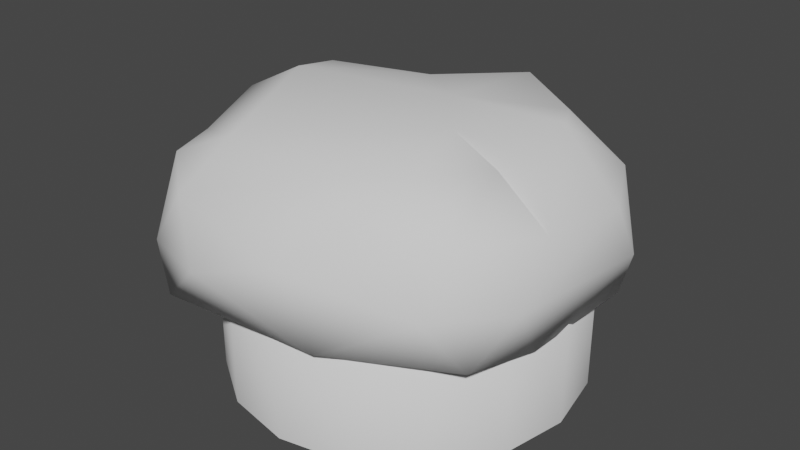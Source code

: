 # Source: Chef_Hat.blend  (saved by Blender 2.93.20; exported with 4.5.12 LTS)
import bpy
from mathutils import Matrix  # noqa: F401  (used for matrix-valued properties, if any)

bpy.ops.wm.read_factory_settings(use_empty=True)
scene = bpy.context.scene
scene.name = 'Scene'

# ---- collections
col_collection = bpy.data.collections.new('Collection'); scene.collection.children.link(col_collection)

# ---- materials (node trees are filled in below, after node groups)
mat_material = bpy.data.materials.new('Material')
mat_material.use_transparent_shadow = False
mat_material.roughness = 1.0
mat_material.specular_intensity = 0.0

# ---- material node trees

# ---- world
world_world = bpy.data.worlds.new('World'); scene.world = world_world
world_world.use_nodes = True; world_world.node_tree.nodes.clear()
_N = world_world.node_tree.nodes; _L = world_world.node_tree.links
n0 = _N.new('ShaderNodeOutputWorld'); n0.name = 'World Output'; n0.location = (300, 300)
n1 = _N.new('ShaderNodeBackground'); n1.name = 'Background'; n1.location = (10, 300)
n1.inputs[0].default_value = (0.05088, 0.05088, 0.05088, 1.0)
_L.new(n1.outputs[0], n0.inputs[0])
n0.is_active_output = True
world_world.color = (0.05088, 0.05088, 0.05088)
world_world.use_sun_shadow = False
world_world.sun_shadow_jitter_overblur = 0.0

# ---- meshes
me_cylinder = bpy.data.meshes.new('Cylinder')
me_cylinder.from_pydata([(0.0, 1.0, 0.2333), (0.0, 1.0, 1.0), (0.3827, 0.9239, 0.2333), (0.3827, 0.9239, 1.0), (0.7071, 0.7071, 0.2333), (0.7071, 0.7071, 1.0), (0.9239, 0.3827, 0.2333), (0.9239, 0.3827, 1.0), (1.0, -4.371e-08, 0.2333), (1.0, -4.371e-08, 1.0), (0.9239, -0.3827, 0.2333), (0.9239, -0.3827, 1.0), (0.7071, -0.7071, 0.2333), (0.7071, -0.7071, 1.0), (0.3827, -0.9239, 0.2333), (0.3827, -0.9239, 1.0), (-8.742e-08, -1.0, 0.2333), (-8.742e-08, -1.0, 1.0), (-0.3827, -0.9239, 0.2333), (-0.3827, -0.9239, 1.0), (-0.7071, -0.7071, 0.2333), (-0.7071, -0.7071, 1.0), (-0.9239, -0.3827, 0.2333), (-0.9239, -0.3827, 1.0), (-1.0, 1.192e-08, 0.2333), (-1.0, 1.192e-08, 1.0), (-0.9239, 0.3827, 0.2333), (-0.9239, 0.3827, 1.0), (-0.7071, 0.7071, 0.2333), (-0.7071, 0.7071, 1.0), (-0.3827, 0.9239, 0.2333), (-0.3827, 0.9239, 1.0)], [], [(0, 1, 3, 2), (2, 3, 5, 4), (4, 5, 7, 6), (6, 7, 9, 8), (8, 9, 11, 10), (10, 11, 13, 12), (12, 13, 15, 14), (14, 15, 17, 16), (16, 17, 19, 18), (18, 19, 21, 20), (20, 21, 23, 22), (22, 23, 25, 24), (24, 25, 27, 26), (26, 27, 29, 28), (3, 1, 31, 29, 27, 25, 23, 21, 19, 17, 15, 13, 11, 9, 7, 5), (28, 29, 31, 30), (30, 31, 1, 0)])
me_cylinder.polygons.foreach_set('use_smooth', [True] * 17)
_uv = me_cylinder.uv_layers.new(name='UVMap')
_uv.uv.foreach_set('vector', [1.0, 0.5, 1.0, 1.0, 0.9375, 1.0, 0.9375, 0.5, 0.9375, 0.5, 0.9375, 1.0, 0.875, 1.0, 0.875, 0.5, 0.875, 0.5, 0.875, 1.0, 0.8125, 1.0, 0.8125, 0.5, 0.8125, 0.5, 0.8125, 1.0, 0.75, 1.0, 0.75, 0.5, 0.75, 0.5, 0.75, 1.0, 0.6875, 1.0, 0.6875, 0.5, 0.6875, 0.5, 0.6875, 1.0, 0.625, 1.0, 0.625, 0.5, 0.625, 0.5, 0.625, 1.0, 0.5625, 1.0, 0.5625, 0.5, 0.5625, 0.5, 0.5625, 1.0, 0.5, 1.0, 0.5, 0.5, 0.5, 0.5, 0.5, 1.0, 0.4375, 1.0, 0.4375, 0.5, 0.4375, 0.5, 0.4375, 1.0, 0.375, 1.0, 0.375, 0.5, 0.375, 0.5, 0.375, 1.0, 0.3125, 1.0, 0.3125, 0.5, 0.3125, 0.5, 0.3125, 1.0, 0.25, 1.0, 0.25, 0.5, 0.25, 0.5, 0.25, 1.0, 0.1875, 1.0, 0.1875, 0.5, 0.1875, 0.5, 0.1875, 1.0, 0.125, 1.0, 0.125, 0.5, 0.3418, 0.4717, 0.25, 0.49, 0.1582, 0.4717, 0.08029, 0.4197, 0.02827, 0.3418, 0.01, 0.25, 0.02827, 0.1582, 0.08029, 0.08029, 0.1582, 0.02827, 0.25, 0.01, 0.3418, 0.02827, 0.4197, 0.08029, 0.4717, 0.1582, 0.49, 0.25, 0.4717, 0.3418, 0.4197, 0.4197, 0.125, 0.5, 0.125, 1.0, 0.0625, 1.0, 0.0625, 0.5, 0.0625, 0.5, 0.0625, 1.0, 0.0, 1.0, 0.0, 0.5])
me_cylinder.use_remesh_fix_poles = True
me_cylinder.use_remesh_preserve_attributes = False
me_cylinder.update()
me_icosphere_001 = bpy.data.meshes.new('Icosphere.001')
me_icosphere_001.from_pydata([(-0.7396, -0.9506, 0.1113), (-0.9681, -0.544, 0.06654), (-0.9348, -0.4315, -0.223), (-0.1633, -0.8315, -0.2938), (-0.6348, -0.9859, -0.2278), (0.2445, -0.9433, -0.2116), (-1.119, -0.09437, -0.2072), (-1.17, -0.1469, 0.1923), (-0.9262, -0.4353, 0.5959), (-0.6817, -0.02952, 0.9756), (-0.7449, -0.7813, 0.657), (-0.5224, -0.9672, 0.539), (-0.3749, -1.058, 0.1108), (0.1398, -0.6923, 0.8033), (-0.4205, -0.7256, 0.865), (0.1437, 0.1391, 0.9709), (-1.175, 0.2328, 0.1917), (-0.9698, 0.4167, -0.2327), (-0.9074, 0.07384, -0.2947), (-0.7522, 0.8711, -0.2469), (0.2591, 0.9864, -0.2904), (-0.197, 0.9629, -0.2363), (-1.107, 0.03785, 0.6679), (-1.032, 0.3752, 0.5912), (-0.6852, 0.5971, 0.6843), (-0.9381, 0.6035, 0.1248), (-0.7926, 0.8641, 0.1893), (-0.2155, 0.4326, 0.8844), (-0.7622, 0.3014, 0.8708), (0.1525, 0.7799, 0.8861), (-0.5471, 0.9108, 0.4419), (-0.3043, 0.9988, 0.118), (-0.2642, 0.8286, 0.6107), (0.09183, 1.01, 0.603), (0.1082, 1.105, 0.1136), (0.8301, -0.6189, -0.2317), (0.9339, 0.4484, -0.2919), (0.9173, -0.2361, -0.2866), (0.9557, -0.419, 0.1178), (1.032, 0.3755, 0.08778), (0.1176, -1.015, 0.3471), (0.3168, -0.7667, 0.6285), (0.6966, -0.7767, 0.1368), (0.7278, -0.6716, 0.5499), (0.4773, -0.5675, 0.8584), (0.3895, -0.1709, 0.9534), (0.7025, -0.2715, 0.8525), (0.9228, -0.1991, 0.4915), (0.6133, 0.7795, -0.2217), (0.4677, 0.9881, 0.1288), (0.7993, 0.7241, 0.1244), (0.5318, 0.5564, 0.8283), (0.692, 0.253, 0.9222), (0.585, 0.7425, 0.5576), (0.8621, 0.5302, 0.5726), (0.9945, 0.2576, 0.4681)], [], [(18, 2, 6), (2, 18, 4), (3, 5, 4), (4, 5, 12), (7, 8, 22), (7, 6, 1), (1, 10, 8), (8, 14, 9), (0, 4, 12), (11, 13, 14), (9, 14, 15), (14, 13, 45), (18, 6, 17), (19, 17, 25), (18, 17, 19), (26, 19, 25), (18, 19, 20), (21, 20, 19), (7, 22, 16), (22, 23, 16), (28, 24, 23), (25, 17, 16), (22, 28, 23), (28, 9, 27), (27, 29, 32), (31, 19, 26), (31, 30, 32), (32, 29, 33), (31, 32, 33), (21, 31, 34), (5, 3, 35), (5, 35, 42), (3, 37, 35), (38, 35, 37), (12, 40, 11), (40, 41, 13), (40, 42, 41), (5, 42, 40), (42, 43, 41), (44, 43, 46), (13, 41, 44), (13, 44, 45), (45, 44, 46), (45, 46, 47), (46, 43, 47), (42, 35, 38), (43, 38, 47), (36, 18, 20), (48, 36, 20), (48, 20, 49), (39, 36, 50), (39, 37, 36), (15, 51, 29), (51, 53, 29), (15, 45, 52), (53, 49, 33), (54, 50, 53), (47, 55, 52), (39, 50, 54), (38, 39, 55), (54, 51, 52), (4, 0, 1), (2, 4, 1), (18, 3, 4), (2, 1, 6), (8, 7, 1), (22, 8, 9), (1, 0, 10), (0, 11, 10), (11, 0, 12), (8, 10, 14), (10, 11, 14), (15, 14, 45), (17, 6, 16), (36, 3, 18), (31, 21, 19), (6, 7, 16), (23, 25, 16), (24, 25, 23), (25, 24, 26), (22, 9, 28), (30, 26, 24), (32, 24, 27), (27, 24, 28), (27, 9, 15), (30, 31, 26), (24, 32, 30), (34, 31, 33), (40, 12, 5), (37, 3, 36), (39, 38, 37), (11, 40, 13), (41, 43, 44), (43, 42, 38), (34, 20, 21), (36, 48, 50), (53, 51, 54), (29, 27, 15), (15, 52, 51), (52, 45, 47), (49, 20, 34), (33, 49, 34), (29, 53, 33), (49, 53, 48), (53, 50, 48), (47, 38, 55), (54, 52, 55), (54, 55, 39)])
me_icosphere_001.polygons.foreach_set('use_smooth', [True] * 108)
me_icosphere_001.materials.append(mat_material)
me_icosphere_001.use_remesh_fix_poles = True
me_icosphere_001.use_remesh_preserve_attributes = False
me_icosphere_001.update()

# ---- objects
ob_cylinder = bpy.data.objects.new('Cylinder', me_cylinder)
ob_icosphere = bpy.data.objects.new('Icosphere', me_icosphere_001)

# ---- transforms, parenting, visibility, modifiers, constraints
ob_cylinder.location = (0.0, 0.0, 0.0)
ob_icosphere.location = (0.0, 0.0, 1.0)
ob_icosphere.scale = (1.068, 1.068, 0.7653)

# ---- collection membership
col_collection.objects.link(ob_cylinder)
col_collection.objects.link(ob_icosphere)

# ---- scene / render settings (as saved in the file)
scene.frame_start = 1; scene.frame_end = 250; scene.frame_set(1)
scene.render.engine = 'BLENDER_EEVEE_NEXT'
scene.cycles.use_denoising = False
scene.cycles.samples = 128
scene.cycles.sampling_pattern = 'TABULATED_SOBOL'
scene.cycles.use_adaptive_sampling = False
scene.cycles.use_light_tree = False
scene.view_settings.view_transform = 'Filmic'
bpy.context.view_layer.update()

# ---- added for rendering (the .blend has no active camera and no usable light): camera, sun
cam_auto = bpy.data.cameras.new('AutoCamera')
cam_auto.lens = 50.0
cam_auto.sensor_width = 36.0
cam_auto.clip_end = 1000.0
ob_auto_camera = bpy.data.objects.new('AutoCamera', cam_auto)
scene.collection.objects.link(ob_auto_camera)
ob_auto_camera.location = (3.28184, -4.0053, 3.67682)
ob_auto_camera.rotation_euler = (1.09748, -7.21219e-08, 0.694738)
scene.camera = ob_auto_camera
light_auto_sun = bpy.data.lights.new('AutoSun', 'SUN')
light_auto_sun.energy = 3.0
light_auto_sun.angle = 0.0523599
ob_auto_sun = bpy.data.objects.new('AutoSun', light_auto_sun)
scene.collection.objects.link(ob_auto_sun)
ob_auto_sun.rotation_euler = (0.872665, 0.174533, 0.523599)
bpy.context.view_layer.update()
